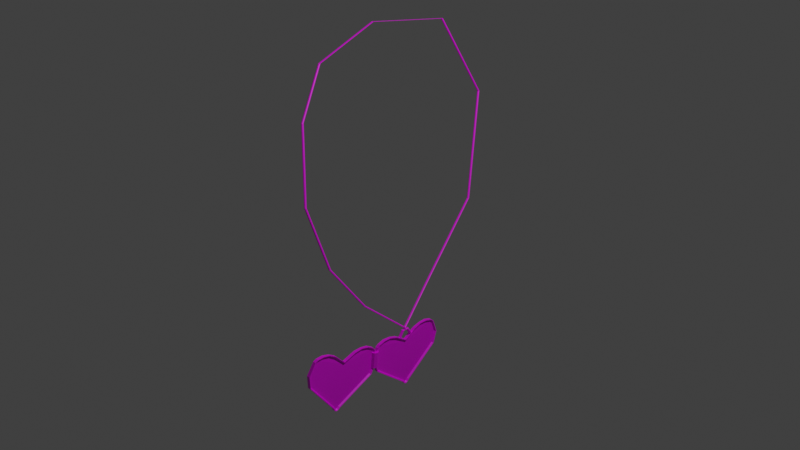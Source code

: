 # Source: locket_textured.blend  (saved by Blender 3.6.11; exported with 4.5.12 LTS)
import bpy
from mathutils import Matrix  # noqa: F401  (used for matrix-valued properties, if any)

bpy.ops.wm.read_factory_settings(use_empty=True)
scene = bpy.context.scene
scene.name = 'Scene'

# ---- collections
col_collection = bpy.data.collections.new('Collection'); scene.collection.children.link(col_collection)

# ---- images (referenced by path relative to the original .blend; pixels are not part of the script)
import os
ASSET_DIR = os.environ.get("B2B_ASSET_DIR", "")  # directory of the original .blend (textures are referenced by path, not embedded)
HERE = os.path.dirname(os.path.abspath(__file__))  # packed textures are extracted next to this script under _unpacked/

def load_image(name, relpath, width, height, colorspace="sRGB"):
    """Load a texture the original file referenced (path relative to the .blend, or extracted next to this script)."""
    p = next((c for c in (os.path.join(HERE, relpath), os.path.join(ASSET_DIR, relpath)) if relpath and os.path.exists(c)), "")
    if p:
        img = bpy.data.images.load(p, check_existing=True)
        img.name = name
    else:  # same state as the original file: an image datablock whose file is absent (Cycles renders it pink)
        img = bpy.data.images.new(name, width, height)
        img.source = "FILE"
        img.filepath = "//" + (relpath or name)
    img.colorspace_settings.name = colorspace
    return img
img_locket_webp = load_image('locket.webp', 'locket.webp', 1024, 1024, 'sRGB')

# ---- materials (node trees are filled in below, after node groups)
mat_hearts = bpy.data.materials.new('hearts')
mat_hearts.alpha_threshold = 0.0
mat_hearts.use_transparent_shadow = False
mat_hearts.roughness = 0.5
mat_hearts.line_color = (0.0, 0.0, 0.0, 1.0)

# ---- material node trees
mat_hearts.use_nodes = True; mat_hearts.node_tree.nodes.clear()
_N = mat_hearts.node_tree.nodes; _L = mat_hearts.node_tree.links
n0 = _N.new('ShaderNodeOutputMaterial'); n0.name = 'Material Output'; n0.location = (300, 300)
n1 = _N.new('ShaderNodeBsdfPrincipled'); n1.name = 'Principled BSDF'; n1.location = (10, 300)
n1.inputs[3].default_value = 1.45
n1.inputs[27].default_value = (0.0, 0.0, 0.0, 1.0)
n2 = _N.new('ShaderNodeTexImage'); n2.name = 'Image Texture'; n2.location = (-280, 280)
n2.image = img_locket_webp
_L.new(n1.outputs[0], n0.inputs[0])
_L.new(n2.outputs[0], n1.inputs[0])
n0.is_active_output = True

# ---- world
world_world = bpy.data.worlds.new('World'); scene.world = world_world
world_world.use_nodes = True; world_world.node_tree.nodes.clear()
_N = world_world.node_tree.nodes; _L = world_world.node_tree.links
n0 = _N.new('ShaderNodeOutputWorld'); n0.name = 'World Output'; n0.location = (300, 300)
n1 = _N.new('ShaderNodeBackground'); n1.name = 'Background'; n1.location = (10, 300)
n1.inputs[0].default_value = (0.05088, 0.05088, 0.05088, 1.0)
_L.new(n1.outputs[0], n0.inputs[0])
n0.is_active_output = True
world_world.color = (0.05088, 0.05088, 0.05088)
world_world.use_sun_shadow = False
world_world.sun_shadow_jitter_overblur = 0.0

# ---- cameras
cam_camera = bpy.data.cameras.new('Camera')
cam_camera.clip_end = 100.0
cam_camera.ortho_scale = 7.314

# ---- lights
light_light = bpy.data.lights.new('Light', 'POINT')
light_light.transmission_factor = 0.0
light_light.energy = 1000.0
light_light.shadow_soft_size = 0.1
light_light.shadow_maximum_resolution = 0.006
light_light.use_absolute_resolution = True

# ---- meshes
me_cube = bpy.data.meshes.new('Cube')
me_cube.from_pydata([(-0.09093, 0.3821, 0.8173), (-0.09208, 0.0, 0.5708), (1.0, 0.3561, 0.8689), (-0.09093, -0.3821, 0.8173), (1.0, 0.0, 0.6391), (1.0, -0.3561, 0.8689), (1.0, -0.1173, -0.7655), (1.0, 0.1173, -0.7655), (1.0, -0.06346, -0.8374), (1.0, 0.0, -0.8626), (1.0, 0.06346, -0.8374), (-0.08462, 0.07556, -0.7253), (-0.08462, -0.07556, -0.7253), (-0.08412, 0.02716, -0.79), (-0.08313, -2.626e-09, -0.8008), (-0.08412, -0.02716, -0.79), (0.8229, 0.586, 0.9436), (1.0, 1.094, 0.8231), (1.0, 1.014, 0.8894), (1.0, 0.8119, 0.9506), (0.8229, -0.586, 0.9436), (1.0, -0.8119, 0.9506), (1.0, -1.014, 0.8894), (1.0, -1.094, 0.8231), (0.08577, 0.5959, 0.8859), (-0.09132, 0.8028, 0.8934), (-0.09093, 0.9866, 0.8378), (-0.08969, 1.045, 0.7895), (0.08577, -0.5959, 0.8859), (-0.08969, -1.045, 0.7895), (-0.09093, -0.9866, 0.8378), (-0.09132, -0.8028, 0.8934), (1.109, 1.117, 0.04871), (1.083, 1.226, 0.4196), (1.083, -1.226, 0.4196), (1.109, -1.117, 0.04871), (-0.1703, 1.166, 0.4188), (-0.1939, 1.067, 0.08215), (-0.1939, -1.067, 0.08215), (-0.1703, -1.166, 0.4188), (-1.0, 0.0, 0.6391), (-1.0, -0.3561, 0.8689), (-1.0, -0.1173, -0.7655), (-1.0, -0.06346, -0.8374), (-1.0, 0.0, -0.8626), (-1.0, 0.06346, -0.8374), (-1.0, 0.1173, -0.7655), (-0.8229, 0.586, 0.9436), (-1.0, 0.3561, 0.8689), (-0.8229, -0.586, 0.9436), (-1.0, -0.8119, 0.9506), (-1.0, -1.014, 0.8894), (-1.0, -1.094, 0.8231), (-1.0, 0.8119, 0.9506), (-1.0, 1.014, 0.8894), (-1.0, 1.094, 0.8231), (-1.083, -1.226, 0.4196), (-1.109, -1.117, 0.04871), (-1.109, 1.117, 0.04871), (-1.083, 1.226, 0.4196), (-1.002, 0.0, 0.6149), (-1.001, -0.3653, 0.8506), (-0.999, -0.1025, -0.7512), (-0.9988, -0.05058, -0.8205), (-0.9985, -7.046e-10, -0.8407), (-0.9988, 0.05058, -0.8205), (-0.999, 0.1025, -0.7512), (-0.8243, 0.5895, 0.9231), (-1.001, 0.3653, 0.8506), (-0.8243, -0.5895, 0.9231), (-1.001, -0.8087, 0.9303), (-1.001, -1.004, 0.8711), (-1.001, -1.077, 0.8112), (-1.001, 0.8087, 0.9303), (-1.001, 1.004, 0.8711), (-1.001, 1.077, 0.8112), (-1.083, -1.205, 0.4193), (-1.108, -1.099, 0.06058), (-1.108, 1.099, 0.06058), (-1.083, 1.205, 0.4193)], [], [(4, 40, 41, 5), (23, 52, 56, 34), (5, 41, 49, 20), (11, 13, 14, 15, 12, 38, 39, 29, 30, 31, 28, 3, 1, 0, 24, 25, 26, 27, 36, 37), (6, 42, 43, 8), (8, 43, 44, 9), (9, 44, 45, 10), (10, 45, 46, 7), (2, 48, 40, 4), (20, 49, 50, 21), (21, 50, 51, 22), (22, 51, 52, 23), (6, 35, 57, 42), (47, 16, 19, 53), (53, 19, 18, 54), (54, 18, 17, 55), (46, 58, 32, 7), (6, 8, 9, 10, 7, 32, 33, 17, 18, 19, 16, 2, 4, 5, 20, 21, 22, 23, 34, 35), (16, 47, 48, 2), (57, 35, 34, 56), (32, 58, 59, 33), (55, 17, 33, 59), (60, 61, 41, 40), (62, 63, 43, 42), (63, 64, 44, 43), (64, 65, 45, 44), (65, 66, 46, 45), (67, 68, 48, 47), (69, 70, 50, 49), (70, 71, 51, 50), (71, 72, 52, 51), (73, 67, 47, 53), (74, 73, 53, 54), (75, 74, 54, 55), (68, 60, 40, 48), (61, 69, 49, 41), (76, 77, 57, 56), (78, 79, 59, 58), (79, 75, 55, 59), (66, 78, 58, 46), (72, 76, 56, 52), (77, 62, 42, 57), (1, 3, 61, 60), (12, 15, 63, 62), (15, 14, 64, 63), (14, 13, 65, 64), (13, 11, 66, 65), (24, 0, 68, 67), (28, 31, 70, 69), (31, 30, 71, 70), (30, 29, 72, 71), (25, 24, 67, 73), (26, 25, 73, 74), (27, 26, 74, 75), (0, 1, 60, 68), (3, 28, 69, 61), (39, 38, 77, 76), (37, 36, 79, 78), (36, 27, 75, 79), (11, 37, 78, 66), (29, 39, 76, 72), (38, 12, 62, 77)])
_uv = me_cube.uv_layers.new(name='UVMap')
_uv.uv.foreach_set('vector', [0.3345, 0.4628, 0.3345, 0.4911, 0.332, 0.4911, 0.332, 0.4628, 0.3278, 0.4639, 0.3278, 0.4923, 0.3257, 0.4935, 0.3257, 0.4628, 0.332, 0.4628, 0.332, 0.4911, 0.3306, 0.4887, 0.3306, 0.4653, 0.1758, 0.3649, 0.1742, 0.352, 0.1762, 0.3478, 0.1805, 0.346, 0.1933, 0.3481, 0.3671, 0.3269, 0.4721, 0.3691, 0.5066, 0.4261, 0.5052, 0.4381, 0.504, 0.465, 0.4924, 0.4883, 0.4588, 0.5159, 0.4141, 0.5227, 0.413, 0.5507, 0.397, 0.5836, 0.3726, 0.6032, 0.3451, 0.6091, 0.296, 0.61, 0.2423, 0.5829, 0.1934, 0.5037, 0.3347, 0.4611, 0.3347, 0.4327, 0.3352, 0.4327, 0.3352, 0.4611, 0.3352, 0.4611, 0.3352, 0.4327, 0.3355, 0.4327, 0.3355, 0.4611, 0.3355, 0.4926, 0.3355, 0.4642, 0.3359, 0.4642, 0.3359, 0.4926, 0.3359, 0.4926, 0.3359, 0.4642, 0.3364, 0.4642, 0.3364, 0.4925, 0.3594, 0.4625, 0.3594, 0.4909, 0.357, 0.4909, 0.357, 0.4625, 0.3306, 0.4653, 0.3306, 0.4887, 0.3295, 0.4912, 0.3295, 0.4628, 0.3295, 0.4639, 0.3295, 0.4923, 0.3284, 0.4923, 0.3284, 0.4639, 0.3284, 0.4639, 0.3284, 0.4923, 0.3278, 0.4923, 0.3278, 0.4639, 0.3347, 0.4611, 0.328, 0.4628, 0.328, 0.4313, 0.3347, 0.4327, 0.3608, 0.4884, 0.3608, 0.465, 0.3619, 0.4626, 0.3619, 0.4909, 0.3473, 0.4608, 0.3473, 0.4324, 0.3485, 0.4324, 0.3485, 0.4608, 0.3485, 0.4608, 0.3485, 0.4324, 0.3491, 0.4324, 0.3491, 0.4608, 0.3364, 0.4642, 0.3437, 0.4625, 0.3437, 0.494, 0.3364, 0.4925, 0.165, 0.3611, 0.1637, 0.3468, 0.1685, 0.3369, 0.1787, 0.333, 0.1929, 0.3357, 0.3686, 0.319, 0.4778, 0.3654, 0.5134, 0.4281, 0.511, 0.4446, 0.5076, 0.4737, 0.4933, 0.4988, 0.4567, 0.5204, 0.4166, 0.5307, 0.4151, 0.5535, 0.3972, 0.5886, 0.3699, 0.6095, 0.3392, 0.6161, 0.2956, 0.611, 0.2408, 0.5808, 0.1925, 0.5008, 0.3608, 0.465, 0.3608, 0.4884, 0.3594, 0.4909, 0.3594, 0.4625, 0.328, 0.4313, 0.328, 0.4628, 0.3257, 0.4624, 0.3257, 0.4317, 0.3437, 0.494, 0.3437, 0.4625, 0.3452, 0.4628, 0.3452, 0.4935, 0.3491, 0.4608, 0.3491, 0.4324, 0.3511, 0.4313, 0.3511, 0.462, 0.356, 0.4698, 0.3493, 0.4718, 0.3491, 0.4715, 0.3557, 0.4696, 0.3721, 0.4843, 0.3735, 0.4843, 0.3736, 0.4846, 0.3721, 0.4846, 0.3735, 0.4843, 0.3743, 0.4839, 0.3746, 0.4841, 0.3736, 0.4846, 0.3743, 0.4839, 0.3746, 0.4831, 0.3749, 0.4832, 0.3746, 0.4841, 0.3746, 0.4831, 0.3742, 0.4819, 0.3746, 0.4818, 0.3749, 0.4832, 0.3582, 0.4599, 0.3569, 0.4633, 0.3566, 0.4632, 0.3579, 0.4597, 0.3459, 0.4736, 0.3436, 0.4762, 0.3433, 0.476, 0.3457, 0.4734, 0.3436, 0.4762, 0.3423, 0.479, 0.342, 0.479, 0.3433, 0.476, 0.3423, 0.479, 0.3423, 0.4805, 0.342, 0.4806, 0.342, 0.479, 0.3751, 0.4594, 0.3522, 0.486, 0.3493, 0.4844, 0.373, 0.4569, 0.3633, 0.4556, 0.3605, 0.4573, 0.3603, 0.4571, 0.3632, 0.4553, 0.3648, 0.4554, 0.3633, 0.4556, 0.3632, 0.4553, 0.3649, 0.455, 0.3569, 0.4633, 0.356, 0.4698, 0.3557, 0.4696, 0.3566, 0.4632, 0.3493, 0.4718, 0.3459, 0.4736, 0.3457, 0.4734, 0.3491, 0.4715, 0.3459, 0.4858, 0.3516, 0.4881, 0.3515, 0.4884, 0.3457, 0.486, 0.3746, 0.4624, 0.3712, 0.4577, 0.3714, 0.4575, 0.3749, 0.4623, 0.3712, 0.4577, 0.3648, 0.4554, 0.3649, 0.455, 0.3714, 0.4575, 0.3742, 0.4819, 0.3746, 0.4624, 0.3749, 0.4623, 0.3746, 0.4818, 0.3423, 0.4805, 0.3459, 0.4858, 0.3457, 0.486, 0.342, 0.4806, 0.3516, 0.4881, 0.3721, 0.4843, 0.3721, 0.4846, 0.3515, 0.4884, 0.3545, 0.4646, 0.3504, 0.4644, 0.3504, 0.4395, 0.3543, 0.4396, 0.3675, 0.4839, 0.3674, 0.486, 0.3576, 0.4847, 0.3576, 0.4824, 0.3674, 0.486, 0.3674, 0.4868, 0.3576, 0.4861, 0.3576, 0.4847, 0.3285, 0.4819, 0.3285, 0.4812, 0.3383, 0.4798, 0.3384, 0.4813, 0.3285, 0.4812, 0.3285, 0.479, 0.3383, 0.4776, 0.3383, 0.4798, 0.3467, 0.4693, 0.3443, 0.4646, 0.344, 0.4396, 0.3466, 0.4444, 0.3759, 0.4702, 0.3739, 0.4654, 0.3737, 0.4405, 0.3758, 0.4452, 0.3739, 0.4654, 0.3718, 0.4656, 0.3715, 0.4406, 0.3737, 0.4405, 0.3718, 0.4656, 0.371, 0.4657, 0.3705, 0.4407, 0.3715, 0.4406, 0.3487, 0.4644, 0.3467, 0.4693, 0.3466, 0.4444, 0.3487, 0.4395, 0.3503, 0.4645, 0.3487, 0.4644, 0.3487, 0.4395, 0.3504, 0.4395, 0.3222, 0.4655, 0.3215, 0.4654, 0.3215, 0.4405, 0.3224, 0.4405, 0.3443, 0.4646, 0.3394, 0.4649, 0.3394, 0.4399, 0.344, 0.4396, 0.3776, 0.4653, 0.3759, 0.4702, 0.3758, 0.4452, 0.3776, 0.4404, 0.3675, 0.4411, 0.367, 0.4488, 0.3572, 0.4471, 0.3577, 0.439, 0.3289, 0.4439, 0.3285, 0.4363, 0.3383, 0.4341, 0.3387, 0.4423, 0.3264, 0.4636, 0.3222, 0.4655, 0.3224, 0.4405, 0.3268, 0.4386, 0.3285, 0.479, 0.3289, 0.4439, 0.3387, 0.4423, 0.3383, 0.4776, 0.371, 0.4657, 0.3682, 0.4639, 0.3675, 0.439, 0.3705, 0.4407, 0.367, 0.4488, 0.3675, 0.4839, 0.3576, 0.4824, 0.3572, 0.4471])
me_cube.materials.append(mat_hearts)
me_cube.use_mirror_vertex_groups = False
me_cube.update()
me_cube_001 = bpy.data.meshes.new('Cube.001')
me_cube_001.from_pydata([(-0.09093, 0.3821, 0.8173), (-0.09208, 0.0, 0.5708), (1.0, 0.3561, 0.8689), (-0.09093, -0.3821, 0.8173), (1.0, 0.0, 0.6391), (1.0, -0.3561, 0.8689), (1.0, -0.1173, -0.7655), (1.0, 0.1173, -0.7655), (1.0, -0.06346, -0.8374), (1.0, 0.0, -0.8626), (1.0, 0.06346, -0.8374), (-0.08462, 0.07556, -0.7253), (-0.08462, -0.07556, -0.7253), (-0.08412, 0.02716, -0.79), (-0.08313, -2.626e-09, -0.8008), (-0.08412, -0.02716, -0.79), (0.8229, 0.586, 0.9436), (1.0, 1.094, 0.8231), (1.0, 1.014, 0.8894), (1.0, 0.8119, 0.9506), (0.8229, -0.586, 0.9436), (1.0, -0.8119, 0.9506), (1.0, -1.014, 0.8894), (1.0, -1.094, 0.8231), (0.08577, 0.5959, 0.8859), (-0.09132, 0.8028, 0.8934), (-0.09093, 0.9866, 0.8378), (-0.08969, 1.045, 0.7895), (0.08577, -0.5959, 0.8859), (-0.08969, -1.045, 0.7895), (-0.09093, -0.9866, 0.8378), (-0.09132, -0.8028, 0.8934), (1.109, 1.117, 0.04871), (1.083, 1.226, 0.4196), (1.083, -1.226, 0.4196), (1.109, -1.117, 0.04871), (-0.1703, 1.166, 0.4188), (-0.1939, 1.067, 0.08215), (-0.1939, -1.067, 0.08215), (-0.1703, -1.166, 0.4188), (-1.0, 0.0, 0.6391), (-1.0, -0.3561, 0.8689), (-1.0, -0.1173, -0.7655), (-1.0, -0.06346, -0.8374), (-1.0, 0.0, -0.8626), (-1.0, 0.06346, -0.8374), (-1.0, 0.1173, -0.7655), (-0.8229, 0.586, 0.9436), (-1.0, 0.3561, 0.8689), (-0.8229, -0.586, 0.9436), (-1.0, -0.8119, 0.9506), (-1.0, -1.014, 0.8894), (-1.0, -1.094, 0.8231), (-1.0, 0.8119, 0.9506), (-1.0, 1.014, 0.8894), (-1.0, 1.094, 0.8231), (-1.083, -1.226, 0.4196), (-1.109, -1.117, 0.04871), (-1.109, 1.117, 0.04871), (-1.083, 1.226, 0.4196), (-1.002, 0.0, 0.6149), (-1.001, -0.3653, 0.8506), (-0.999, -0.1025, -0.7512), (-0.9988, -0.05058, -0.8205), (-0.9985, -7.046e-10, -0.8407), (-0.9988, 0.05058, -0.8205), (-0.999, 0.1025, -0.7512), (-0.8243, 0.5895, 0.9231), (-1.001, 0.3653, 0.8506), (-0.8243, -0.5895, 0.9231), (-1.001, -0.8087, 0.9303), (-1.001, -1.004, 0.8711), (-1.001, -1.077, 0.8112), (-1.001, 0.8087, 0.9303), (-1.001, 1.004, 0.8711), (-1.001, 1.077, 0.8112), (-1.083, -1.205, 0.4193), (-1.108, -1.099, 0.06058), (-1.108, 1.099, 0.06058), (-1.083, 1.205, 0.4193)], [], [(4, 40, 41, 5), (23, 52, 56, 34), (5, 41, 49, 20), (11, 13, 14, 15, 12, 38, 39, 29, 30, 31, 28, 3, 1, 0, 24, 25, 26, 27, 36, 37), (6, 42, 43, 8), (8, 43, 44, 9), (9, 44, 45, 10), (10, 45, 46, 7), (2, 48, 40, 4), (20, 49, 50, 21), (21, 50, 51, 22), (22, 51, 52, 23), (6, 35, 57, 42), (47, 16, 19, 53), (53, 19, 18, 54), (54, 18, 17, 55), (46, 58, 32, 7), (6, 8, 9, 10, 7, 32, 33, 17, 18, 19, 16, 2, 4, 5, 20, 21, 22, 23, 34, 35), (16, 47, 48, 2), (57, 35, 34, 56), (32, 58, 59, 33), (55, 17, 33, 59), (60, 61, 41, 40), (62, 63, 43, 42), (63, 64, 44, 43), (64, 65, 45, 44), (65, 66, 46, 45), (67, 68, 48, 47), (69, 70, 50, 49), (70, 71, 51, 50), (71, 72, 52, 51), (73, 67, 47, 53), (74, 73, 53, 54), (75, 74, 54, 55), (68, 60, 40, 48), (61, 69, 49, 41), (76, 77, 57, 56), (78, 79, 59, 58), (79, 75, 55, 59), (66, 78, 58, 46), (72, 76, 56, 52), (77, 62, 42, 57), (1, 3, 61, 60), (12, 15, 63, 62), (15, 14, 64, 63), (14, 13, 65, 64), (13, 11, 66, 65), (24, 0, 68, 67), (28, 31, 70, 69), (31, 30, 71, 70), (30, 29, 72, 71), (25, 24, 67, 73), (26, 25, 73, 74), (27, 26, 74, 75), (0, 1, 60, 68), (3, 28, 69, 61), (39, 38, 77, 76), (37, 36, 79, 78), (36, 27, 75, 79), (11, 37, 78, 66), (29, 39, 76, 72), (38, 12, 62, 77)])
_uv = me_cube_001.uv_layers.new(name='UVMap')
_uv.uv.foreach_set('vector', [0.3424, 0.4634, 0.3424, 0.4834, 0.3377, 0.4834, 0.3377, 0.4634, 0.3296, 0.4642, 0.3296, 0.4842, 0.3257, 0.485, 0.3257, 0.4634, 0.3377, 0.4634, 0.3377, 0.4834, 0.3351, 0.4816, 0.3351, 0.4652, 0.1669, 0.3659, 0.1653, 0.353, 0.1722, 0.3399, 0.1765, 0.3381, 0.1893, 0.3338, 0.3527, 0.3299, 0.4825, 0.3702, 0.5131, 0.4271, 0.5168, 0.4555, 0.5019, 0.4825, 0.4784, 0.5061, 0.445, 0.5209, 0.4029, 0.5201, 0.4155, 0.5462, 0.4029, 0.5777, 0.3788, 0.6005, 0.3514, 0.6147, 0.3155, 0.6173, 0.2444, 0.5877, 0.1903, 0.4886, 0.3429, 0.4623, 0.3429, 0.4423, 0.3439, 0.4423, 0.3439, 0.4622, 0.3439, 0.4622, 0.3439, 0.4423, 0.3445, 0.4423, 0.3445, 0.4622, 0.3445, 0.4844, 0.3445, 0.4644, 0.3452, 0.4644, 0.3452, 0.4844, 0.3452, 0.4844, 0.3452, 0.4644, 0.3461, 0.4644, 0.3461, 0.4844, 0.3831, 0.4494, 0.3831, 0.4694, 0.3783, 0.4693, 0.3783, 0.4494, 0.3351, 0.4652, 0.3351, 0.4816, 0.333, 0.4834, 0.333, 0.4635, 0.333, 0.4642, 0.333, 0.4842, 0.3307, 0.4842, 0.3307, 0.4642, 0.3307, 0.4642, 0.3307, 0.4842, 0.3296, 0.4842, 0.3296, 0.4642, 0.3429, 0.4623, 0.33, 0.4634, 0.33, 0.4413, 0.3429, 0.4423, 0.3856, 0.4676, 0.3856, 0.4512, 0.3877, 0.4494, 0.3877, 0.4694, 0.3672, 0.462, 0.3672, 0.4421, 0.3695, 0.4421, 0.3695, 0.462, 0.3695, 0.462, 0.3695, 0.4421, 0.3706, 0.4421, 0.3706, 0.462, 0.3461, 0.4644, 0.3602, 0.4632, 0.3602, 0.4854, 0.3461, 0.4844, 0.1659, 0.3623, 0.1629, 0.3482, 0.1666, 0.3379, 0.1764, 0.3329, 0.1907, 0.334, 0.4014, 0.3315, 0.4578, 0.3578, 0.5183, 0.4295, 0.5178, 0.4462, 0.5037, 0.4771, 0.4842, 0.4999, 0.4493, 0.5184, 0.4053, 0.5232, 0.4167, 0.5376, 0.4027, 0.5745, 0.3706, 0.6012, 0.3418, 0.6116, 0.3253, 0.6142, 0.2482, 0.5881, 0.2036, 0.5217, 0.3856, 0.4512, 0.3856, 0.4676, 0.3831, 0.4694, 0.3831, 0.4494, 0.33, 0.4413, 0.33, 0.4634, 0.3257, 0.4632, 0.3257, 0.4415, 0.3602, 0.4854, 0.3602, 0.4632, 0.3631, 0.4634, 0.3631, 0.485, 0.3706, 0.462, 0.3706, 0.4421, 0.3745, 0.4413, 0.3745, 0.4629, 0.3728, 0.473, 0.3681, 0.4743, 0.368, 0.4741, 0.3726, 0.4728, 0.3802, 0.4601, 0.3809, 0.4601, 0.3809, 0.4603, 0.3802, 0.4603, 0.3809, 0.4601, 0.3813, 0.4598, 0.3814, 0.46, 0.3809, 0.4603, 0.3813, 0.4598, 0.3814, 0.4593, 0.3816, 0.4593, 0.3814, 0.46, 0.3814, 0.4593, 0.3813, 0.4584, 0.3814, 0.4584, 0.3816, 0.4593, 0.373, 0.4432, 0.3723, 0.4455, 0.3721, 0.4455, 0.3728, 0.443, 0.3666, 0.4527, 0.3655, 0.4545, 0.3653, 0.4544, 0.3665, 0.4525, 0.3655, 0.4545, 0.3648, 0.4565, 0.3646, 0.4564, 0.3653, 0.4544, 0.3648, 0.4565, 0.3648, 0.4574, 0.3646, 0.4575, 0.3646, 0.4564, 0.3759, 0.4647, 0.3743, 0.4664, 0.3741, 0.4663, 0.3758, 0.4646, 0.3756, 0.4402, 0.3742, 0.4414, 0.3741, 0.4412, 0.3756, 0.44, 0.3764, 0.44, 0.3756, 0.4402, 0.3756, 0.44, 0.3764, 0.4398, 0.3734, 0.4687, 0.3728, 0.473, 0.3726, 0.4728, 0.3732, 0.4686, 0.3681, 0.4743, 0.3658, 0.4755, 0.3656, 0.4753, 0.368, 0.4741, 0.3667, 0.4611, 0.3696, 0.4627, 0.3695, 0.4629, 0.3665, 0.4613, 0.3814, 0.4449, 0.3797, 0.4417, 0.3798, 0.4415, 0.3816, 0.4449, 0.3797, 0.4417, 0.3764, 0.44, 0.3764, 0.4398, 0.3798, 0.4415, 0.3778, 0.467, 0.3781, 0.4542, 0.3783, 0.4542, 0.378, 0.467, 0.3648, 0.4574, 0.3667, 0.4611, 0.3665, 0.4613, 0.3646, 0.4575, 0.3696, 0.4627, 0.3802, 0.4601, 0.3802, 0.4603, 0.3695, 0.4629, 0.3625, 0.4728, 0.3593, 0.4727, 0.3593, 0.4631, 0.3623, 0.4632, 0.3727, 0.4802, 0.3726, 0.481, 0.3649, 0.4805, 0.3649, 0.4796, 0.3726, 0.481, 0.3726, 0.4813, 0.3649, 0.481, 0.3649, 0.4805, 0.3421, 0.4794, 0.3421, 0.4791, 0.3498, 0.4786, 0.3499, 0.4792, 0.3421, 0.4791, 0.3421, 0.4783, 0.3498, 0.4777, 0.3498, 0.4786, 0.3564, 0.4746, 0.3545, 0.4728, 0.3543, 0.4632, 0.3563, 0.465, 0.3793, 0.4749, 0.3777, 0.4731, 0.3775, 0.4635, 0.3792, 0.4653, 0.3777, 0.4731, 0.3761, 0.4731, 0.3758, 0.4636, 0.3775, 0.4635, 0.3761, 0.4731, 0.3755, 0.4732, 0.375, 0.4636, 0.3758, 0.4636, 0.358, 0.4727, 0.3564, 0.4746, 0.3563, 0.465, 0.358, 0.4631, 0.3592, 0.4727, 0.358, 0.4727, 0.358, 0.4631, 0.3593, 0.4631, 0.3372, 0.4731, 0.3366, 0.4731, 0.3366, 0.4635, 0.3373, 0.4635, 0.3545, 0.4728, 0.3507, 0.4729, 0.3507, 0.4633, 0.3543, 0.4632, 0.3806, 0.473, 0.3793, 0.4749, 0.3792, 0.4653, 0.3806, 0.4635, 0.3727, 0.4638, 0.3723, 0.4667, 0.3646, 0.466, 0.365, 0.4629, 0.3335, 0.487, 0.333, 0.4842, 0.3433, 0.4834, 0.3438, 0.4864, 0.3405, 0.4724, 0.3372, 0.4731, 0.3373, 0.4635, 0.3408, 0.4628, 0.333, 0.4998, 0.3335, 0.487, 0.3438, 0.4864, 0.3433, 0.4993, 0.3755, 0.4732, 0.3732, 0.4725, 0.3727, 0.4629, 0.375, 0.4636, 0.3723, 0.4667, 0.3727, 0.4802, 0.3649, 0.4796, 0.3646, 0.466])
me_cube_001.materials.append(mat_hearts)
me_cube_001.use_mirror_vertex_groups = False
me_cube_001.update()
me_cylinder = bpy.data.meshes.new('Cylinder')
me_cylinder.from_pydata([(0.0, 1.0, -1.0), (0.0, 1.0, 1.0), (0.7071, 0.7071, -1.0), (0.7071, 0.7071, 1.0), (1.0, 0.0, -1.0), (1.0, 0.0, 1.0), (0.7071, -0.7071, -1.0), (0.7071, -0.7071, 1.0), (0.0, -1.0, -1.0), (0.0, -1.0, 1.0), (-0.7071, -0.7071, -1.0), (-0.7071, -0.7071, 1.0), (-1.0, 0.0, -1.0), (-1.0, 0.0, 1.0), (-0.7071, 0.7071, -1.0), (-0.7071, 0.7071, 1.0)], [], [(0, 1, 3, 2), (2, 3, 5, 4), (4, 5, 7, 6), (6, 7, 9, 8), (8, 9, 11, 10), (10, 11, 13, 12), (3, 1, 15, 13, 11, 9, 7, 5), (12, 13, 15, 14), (14, 15, 1, 0), (0, 2, 4, 6, 8, 10, 12, 14)])
_uv = me_cylinder.uv_layers.new(name='UVMap')
_uv.uv.foreach_set('vector', [0.4954, 0.599, 0.5032, 0.5896, 0.5092, 0.5946, 0.5013, 0.6039, 0.5013, 0.6039, 0.5092, 0.5946, 0.5133, 0.5981, 0.5055, 0.6075, 0.5055, 0.6075, 0.5133, 0.5981, 0.5193, 0.6031, 0.5114, 0.6125, 0.5114, 0.6125, 0.5193, 0.6031, 0.5235, 0.6066, 0.5156, 0.616, 0.4833, 0.6048, 0.4912, 0.5954, 0.4971, 0.6004, 0.4892, 0.6098, 0.4892, 0.6098, 0.4971, 0.6004, 0.5013, 0.6039, 0.4934, 0.6133, 0.5095, 0.5992, 0.5043, 0.6072, 0.4948, 0.6091, 0.4867, 0.6038, 0.4846, 0.5944, 0.4898, 0.5864, 0.4993, 0.5844, 0.5074, 0.5898, 0.5156, 0.616, 0.5235, 0.6066, 0.5294, 0.6116, 0.5215, 0.621, 0.4912, 0.5954, 0.499, 0.5861, 0.5032, 0.5896, 0.4954, 0.599, 0.524, 0.62, 0.5145, 0.622, 0.5063, 0.6166, 0.5043, 0.6072, 0.5095, 0.5992, 0.519, 0.5973, 0.5271, 0.6026, 0.5292, 0.612])
me_cylinder.materials.append(mat_hearts)
me_cylinder.update()
me_cylinder_002 = bpy.data.meshes.new('Cylinder.002')
me_cylinder_002.from_pydata([(0.0, 1.0, -1.0), (0.0, 1.0, 1.0), (0.7071, 0.7071, -1.0), (0.7071, 0.7071, 1.0), (1.0, 0.0, -1.0), (1.0, 0.0, 1.0), (0.7071, -0.7071, -1.0), (0.7071, -0.7071, 1.0), (0.0, -1.0, -1.0), (0.0, -1.0, 1.0), (-0.7071, -0.7071, -1.0), (-0.7071, -0.7071, 1.0), (-1.0, 0.0, -1.0), (-1.0, 0.0, 1.0), (-0.7071, 0.7071, -1.0), (-0.7071, 0.7071, 1.0), (0.0, -3.508, -2.098), (0.0, -8.007, -1.194), (-0.7071, -3.375, -1.994), (-0.7071, -7.875, -1.09), (-1.0, -3.056, -1.744), (-1.0, -7.555, -0.8404), (-0.7071, -2.736, -1.494), (-0.7071, -7.235, -0.5903), (0.0, -2.604, -1.391), (0.0, -7.103, -0.4867), (0.7071, -2.736, -1.494), (0.7071, -7.235, -0.5903), (1.0, -3.056, -1.744), (1.0, -7.555, -0.8404), (0.7071, -3.375, -1.994), (0.7071, -7.875, -1.09)], [], [(0, 1, 3, 2), (2, 3, 5, 4), (4, 5, 7, 6), (6, 7, 9, 8), (8, 9, 11, 10), (10, 11, 13, 12), (3, 1, 15, 13, 11, 9, 7, 5), (12, 13, 15, 14), (14, 15, 1, 0), (8, 10, 26, 28), (16, 17, 19, 18), (18, 19, 21, 20), (20, 21, 23, 22), (22, 23, 25, 24), (24, 25, 27, 26), (26, 27, 29, 28), (19, 17, 31, 29, 27, 25, 23, 21), (28, 29, 31, 30), (30, 31, 17, 16), (6, 8, 28, 30), (10, 12, 24, 26), (12, 14, 22, 24), (14, 0, 20, 22), (0, 2, 18, 20), (2, 4, 16, 18), (4, 6, 30, 16)])
_uv = me_cylinder_002.uv_layers.new(name='UVMap')
_uv.uv.foreach_set('vector', [0.3574, 0.4506, 0.3574, 0.4377, 0.3646, 0.4377, 0.3646, 0.4506, 0.3646, 0.4506, 0.3646, 0.4377, 0.3697, 0.4377, 0.3697, 0.4506, 0.3523, 0.4763, 0.3523, 0.4634, 0.3595, 0.4634, 0.3595, 0.4763, 0.3523, 0.4634, 0.3523, 0.4506, 0.3574, 0.4506, 0.3574, 0.4634, 0.3574, 0.4634, 0.3574, 0.4506, 0.3646, 0.4506, 0.3646, 0.4634, 0.3646, 0.4634, 0.3646, 0.4506, 0.3697, 0.4506, 0.3697, 0.4634, 0.3573, 0.4763, 0.3645, 0.4763, 0.3696, 0.4798, 0.3696, 0.4847, 0.3645, 0.4881, 0.3573, 0.4881, 0.3523, 0.4847, 0.3523, 0.4797, 0.3595, 0.4763, 0.3595, 0.4634, 0.3667, 0.4634, 0.3667, 0.4763, 0.3523, 0.4506, 0.3523, 0.4377, 0.3574, 0.4377, 0.3574, 0.4506, 0.3366, 0.4486, 0.3432, 0.4468, 0.3295, 0.4599, 0.3265, 0.462, 0.3194, 0.467, 0.32, 0.4955, 0.3132, 0.4948, 0.3126, 0.4663, 0.3126, 0.4663, 0.3132, 0.4948, 0.3101, 0.4928, 0.3095, 0.4642, 0.346, 0.465, 0.346, 0.4377, 0.3491, 0.4399, 0.3491, 0.4673, 0.3428, 0.46, 0.3435, 0.4886, 0.3369, 0.4876, 0.3362, 0.4591, 0.3362, 0.4591, 0.3369, 0.4876, 0.3301, 0.4885, 0.3295, 0.4599, 0.3295, 0.4599, 0.3301, 0.4885, 0.3272, 0.4906, 0.3265, 0.462, 0.343, 0.4928, 0.3363, 0.4937, 0.3297, 0.4928, 0.3272, 0.4906, 0.3301, 0.4885, 0.3369, 0.4876, 0.3435, 0.4886, 0.346, 0.4907, 0.3491, 0.4673, 0.3491, 0.4399, 0.3523, 0.4377, 0.3523, 0.465, 0.3259, 0.4659, 0.3265, 0.4944, 0.32, 0.4955, 0.3194, 0.467, 0.3299, 0.4467, 0.3366, 0.4486, 0.3265, 0.462, 0.3291, 0.4642, 0.3432, 0.4468, 0.346, 0.4423, 0.3362, 0.4591, 0.3295, 0.4599, 0.346, 0.4423, 0.3433, 0.4377, 0.3428, 0.46, 0.3362, 0.4591, 0.3102, 0.4398, 0.3168, 0.4377, 0.3095, 0.4642, 0.3119, 0.462, 0.3168, 0.4377, 0.3235, 0.4394, 0.3126, 0.4663, 0.3095, 0.4642, 0.3235, 0.4394, 0.3265, 0.4438, 0.3194, 0.467, 0.3126, 0.4663, 0.3265, 0.4438, 0.324, 0.4485, 0.3259, 0.4659, 0.3194, 0.467])
me_cylinder_002.materials.append(mat_hearts)
me_cylinder_002.update()
me_cylinder_003 = bpy.data.meshes.new('Cylinder.003')
me_cylinder_003.from_pydata([(0.0, 1.0, -1.0), (-0.07158, 0.9924, 0.9857), (0.7071, 0.7071, -1.0), (0.6355, 0.6996, 0.9857), (1.0, 0.0, -1.0), (0.9284, -0.007553, 0.9857), (0.7071, -0.7071, -1.0), (0.6355, -0.7147, 0.9857), (0.0, -1.0, -1.0), (-0.07158, -1.008, 0.9857), (-0.7071, -0.7071, -1.0), (-0.7787, -0.7147, 0.9857), (-1.0, 0.0, -1.0), (-1.072, -0.007553, 0.9857), (-0.7071, 0.7071, -1.0), (-0.7787, 0.6996, 0.9857), (-12.22, -29.85, 27.38), (-12.93, -29.56, 27.38), (-11.93, -30.56, 27.38), (-12.22, -31.27, 27.38), (-12.93, -31.56, 27.38), (-13.63, -31.27, 27.38), (-13.93, -30.56, 27.38), (-13.63, -29.85, 27.38), (-25.3, -52.72, 62.74), (-26.01, -52.43, 62.74), (-25.01, -53.43, 62.74), (-25.3, -54.13, 62.74), (-26.01, -54.43, 62.74), (-26.72, -54.13, 62.74), (-27.01, -53.43, 62.74), (-26.72, -52.72, 62.74), (-38.77, -63.12, 113.2), (-39.47, -62.82, 113.2), (-38.47, -63.82, 113.2), (-38.77, -64.53, 113.2), (-39.47, -64.82, 113.2), (-40.18, -64.53, 113.2), (-40.47, -63.82, 113.2), (-40.18, -63.12, 113.2), (-58.32, -47.36, 170.5), (-59.03, -47.07, 170.5), (-58.03, -48.07, 170.5), (-58.32, -48.78, 170.5), (-59.03, -49.07, 170.5), (-59.74, -48.78, 170.5), (-60.03, -48.07, 170.5), (-59.74, -47.36, 170.5), (-72.15, -18.38, 206.3), (-72.86, -18.08, 206.3), (-71.86, -19.08, 206.3), (-72.15, -19.79, 206.3), (-72.86, -20.08, 206.3), (-73.57, -19.79, 206.3), (-73.86, -19.08, 206.3), (-73.57, -18.38, 206.3), (-82.97, 45.16, 223.5), (-83.67, 45.45, 223.5), (-82.67, 44.45, 223.5), (-82.97, 43.75, 223.5), (-83.67, 43.45, 223.5), (-84.38, 43.75, 223.5), (-84.67, 44.45, 223.5), (-84.38, 45.16, 223.5), (-85.37, 124.5, 210.1), (-86.08, 124.8, 210.1), (-85.08, 123.8, 210.1), (-85.37, 123.1, 210.1), (-86.08, 122.8, 210.1), (-86.78, 123.1, 210.1), (-87.08, 123.8, 210.1), (-86.78, 124.5, 210.1), (-68.2, 153.3, 144.2), (-68.91, 153.5, 144.2), (-67.91, 152.5, 144.2), (-68.2, 151.8, 144.2), (-68.91, 151.5, 144.2), (-69.62, 151.8, 144.2), (-69.91, 152.5, 144.2), (-69.62, 153.3, 144.2), (-38.38, 112.3, 65.73), (-39.09, 112.6, 65.73), (-38.09, 111.6, 65.73), (-38.38, 110.9, 65.73), (-39.09, 110.6, 65.73), (-39.79, 110.9, 65.73), (-40.09, 111.6, 65.73), (-39.79, 112.3, 65.73), (-14.6, 43.41, 25.56), (-15.31, 43.71, 25.56), (-14.31, 42.71, 25.56), (-14.6, 42.0, 25.56), (-15.31, 41.71, 25.56), (-16.02, 42.0, 25.56), (-16.31, 42.71, 25.56), (-16.02, 43.41, 25.56)], [], [(0, 1, 3, 2), (2, 3, 5, 4), (4, 5, 7, 6), (6, 7, 9, 8), (8, 9, 11, 10), (10, 11, 13, 12), (9, 7, 19, 20), (12, 13, 15, 14), (14, 15, 1, 0), (0, 2, 4, 6, 8, 10, 12, 14), (19, 18, 26, 27), (15, 13, 22, 23), (5, 3, 16, 18), (11, 9, 20, 21), (1, 15, 23, 17), (3, 1, 17, 16), (7, 5, 18, 19), (13, 11, 21, 22), (31, 30, 38, 39), (16, 17, 25, 24), (17, 23, 31, 25), (22, 21, 29, 30), (20, 19, 27, 28), (18, 16, 24, 26), (23, 22, 30, 31), (21, 20, 28, 29), (36, 35, 43, 44), (29, 28, 36, 37), (27, 26, 34, 35), (24, 25, 33, 32), (25, 31, 39, 33), (30, 29, 37, 38), (28, 27, 35, 36), (26, 24, 32, 34), (41, 47, 55, 49), (34, 32, 40, 42), (39, 38, 46, 47), (37, 36, 44, 45), (35, 34, 42, 43), (32, 33, 41, 40), (33, 39, 47, 41), (38, 37, 45, 46), (53, 52, 60, 61), (46, 45, 53, 54), (44, 43, 51, 52), (42, 40, 48, 50), (47, 46, 54, 55), (45, 44, 52, 53), (43, 42, 50, 51), (40, 41, 49, 48), (63, 62, 70, 71), (51, 50, 58, 59), (48, 49, 57, 56), (49, 55, 63, 57), (54, 53, 61, 62), (52, 51, 59, 60), (50, 48, 56, 58), (55, 54, 62, 63), (66, 64, 72, 74), (61, 60, 68, 69), (59, 58, 66, 67), (56, 57, 65, 64), (57, 63, 71, 65), (62, 61, 69, 70), (60, 59, 67, 68), (58, 56, 64, 66), (73, 79, 87, 81), (71, 70, 78, 79), (69, 68, 76, 77), (67, 66, 74, 75), (64, 65, 73, 72), (65, 71, 79, 73), (70, 69, 77, 78), (68, 67, 75, 76), (83, 82, 90, 91), (78, 77, 85, 86), (76, 75, 83, 84), (74, 72, 80, 82), (79, 78, 86, 87), (77, 76, 84, 85), (75, 74, 82, 83), (72, 73, 81, 80), (95, 94, 13, 15), (80, 81, 89, 88), (81, 87, 95, 89), (86, 85, 93, 94), (84, 83, 91, 92), (82, 80, 88, 90), (87, 86, 94, 95), (85, 84, 92, 93), (3, 1, 15, 13, 11, 9, 7, 5), (93, 92, 9, 11), (91, 90, 5, 7), (88, 89, 1, 3), (89, 95, 15, 1), (94, 93, 11, 13), (92, 91, 7, 9), (90, 88, 3, 5)])
_uv = me_cylinder_003.uv_layers.new(name='UVMap')
_uv.uv.foreach_set('vector', [0.3724, 0.4661, 0.3725, 0.466, 0.3726, 0.466, 0.3725, 0.4662, 0.3725, 0.4662, 0.3726, 0.466, 0.3726, 0.466, 0.3726, 0.4662, 0.3726, 0.4662, 0.3726, 0.466, 0.3727, 0.4661, 0.3726, 0.4662, 0.3822, 0.4643, 0.3822, 0.4642, 0.3823, 0.4642, 0.3823, 0.4643, 0.3723, 0.4662, 0.3722, 0.4661, 0.3722, 0.466, 0.3723, 0.4662, 0.3723, 0.4662, 0.3722, 0.466, 0.3723, 0.466, 0.3724, 0.4662, 0.376, 0.4759, 0.3759, 0.476, 0.3763, 0.4729, 0.3763, 0.4729, 0.3724, 0.4662, 0.3723, 0.466, 0.3724, 0.466, 0.3724, 0.4662, 0.3638, 0.4663, 0.3638, 0.4662, 0.3639, 0.4662, 0.3639, 0.4663, 0.3639, 0.4663, 0.364, 0.4663, 0.364, 0.4664, 0.3639, 0.4664, 0.3638, 0.4664, 0.3638, 0.4664, 0.3638, 0.4663, 0.3638, 0.4663, 0.3761, 0.4645, 0.376, 0.4645, 0.3789, 0.4622, 0.379, 0.4622, 0.3724, 0.466, 0.3723, 0.466, 0.3689, 0.4645, 0.369, 0.4644, 0.3726, 0.466, 0.3726, 0.466, 0.3759, 0.4645, 0.376, 0.4645, 0.376, 0.4759, 0.376, 0.4759, 0.3763, 0.4729, 0.3764, 0.4729, 0.377, 0.476, 0.3769, 0.4759, 0.3765, 0.4729, 0.3766, 0.4729, 0.377, 0.476, 0.377, 0.476, 0.3766, 0.4729, 0.3767, 0.4729, 0.3727, 0.4661, 0.3726, 0.466, 0.376, 0.4645, 0.3761, 0.4645, 0.3723, 0.466, 0.3722, 0.466, 0.3689, 0.4645, 0.3689, 0.4645, 0.3661, 0.4621, 0.366, 0.4621, 0.3639, 0.4586, 0.3639, 0.4586, 0.3767, 0.4729, 0.3766, 0.4729, 0.3765, 0.4697, 0.3766, 0.4697, 0.3766, 0.4729, 0.3765, 0.4729, 0.3765, 0.4697, 0.3765, 0.4697, 0.3689, 0.4645, 0.3689, 0.4645, 0.366, 0.4622, 0.366, 0.4621, 0.3763, 0.4729, 0.3763, 0.4729, 0.3763, 0.4697, 0.3764, 0.4697, 0.376, 0.4645, 0.3759, 0.4645, 0.3788, 0.4621, 0.3789, 0.4622, 0.369, 0.4644, 0.3689, 0.4645, 0.366, 0.4621, 0.3661, 0.4621, 0.3764, 0.4729, 0.3763, 0.4729, 0.3764, 0.4697, 0.3765, 0.4697, 0.3726, 0.4778, 0.3725, 0.4778, 0.3738, 0.4735, 0.3739, 0.4735, 0.3765, 0.4697, 0.3764, 0.4697, 0.376, 0.4662, 0.376, 0.4662, 0.379, 0.4622, 0.3789, 0.4622, 0.3811, 0.4586, 0.3811, 0.4586, 0.3766, 0.4697, 0.3765, 0.4697, 0.377, 0.4662, 0.377, 0.4662, 0.3765, 0.4697, 0.3765, 0.4697, 0.3769, 0.4662, 0.377, 0.4662, 0.366, 0.4621, 0.366, 0.4622, 0.3638, 0.4586, 0.3639, 0.4586, 0.3764, 0.4697, 0.3763, 0.4697, 0.3759, 0.4662, 0.376, 0.4662, 0.3789, 0.4622, 0.3788, 0.4621, 0.381, 0.4586, 0.3811, 0.4586, 0.3745, 0.4734, 0.3744, 0.4734, 0.3742, 0.4699, 0.3743, 0.4699, 0.3811, 0.4586, 0.381, 0.4586, 0.3806, 0.454, 0.3807, 0.454, 0.3758, 0.4778, 0.3757, 0.4778, 0.3744, 0.4735, 0.3744, 0.4734, 0.3638, 0.4586, 0.3638, 0.4586, 0.3641, 0.454, 0.3642, 0.454, 0.3725, 0.4778, 0.3724, 0.4778, 0.3738, 0.4734, 0.3738, 0.4735, 0.381, 0.4586, 0.3809, 0.4585, 0.3806, 0.454, 0.3806, 0.454, 0.3759, 0.4778, 0.3758, 0.4778, 0.3744, 0.4734, 0.3745, 0.4734, 0.3639, 0.4586, 0.3638, 0.4586, 0.3642, 0.454, 0.3643, 0.454, 0.3742, 0.4699, 0.3741, 0.47, 0.3726, 0.4662, 0.3726, 0.4662, 0.3643, 0.454, 0.3642, 0.454, 0.3663, 0.4508, 0.3664, 0.4508, 0.3739, 0.4735, 0.3738, 0.4735, 0.374, 0.47, 0.3741, 0.47, 0.3807, 0.454, 0.3806, 0.454, 0.3785, 0.4508, 0.3785, 0.4508, 0.3744, 0.4734, 0.3744, 0.4735, 0.3742, 0.47, 0.3742, 0.4699, 0.374, 0.4734, 0.3739, 0.4735, 0.3741, 0.47, 0.3742, 0.4699, 0.3738, 0.4735, 0.3738, 0.4734, 0.374, 0.4699, 0.374, 0.47, 0.3746, 0.4735, 0.3745, 0.4734, 0.3743, 0.4699, 0.3744, 0.47, 0.3772, 0.4662, 0.3772, 0.4662, 0.3773, 0.4704, 0.3773, 0.4705, 0.374, 0.47, 0.374, 0.4699, 0.3724, 0.4662, 0.3725, 0.4662, 0.3744, 0.47, 0.3743, 0.4699, 0.3758, 0.4662, 0.3759, 0.4662, 0.3743, 0.4699, 0.3742, 0.4699, 0.3757, 0.4662, 0.3758, 0.4662, 0.3664, 0.4508, 0.3663, 0.4508, 0.3724, 0.4484, 0.3724, 0.4484, 0.3741, 0.47, 0.374, 0.47, 0.3725, 0.4662, 0.3726, 0.4662, 0.3785, 0.4508, 0.3785, 0.4508, 0.3724, 0.4484, 0.3725, 0.4484, 0.3742, 0.4699, 0.3742, 0.47, 0.3757, 0.4662, 0.3757, 0.4662, 0.3593, 0.4484, 0.3594, 0.4484, 0.3638, 0.4528, 0.3637, 0.4528, 0.3775, 0.4662, 0.3775, 0.4662, 0.3774, 0.4704, 0.3773, 0.4704, 0.3776, 0.4662, 0.3776, 0.4662, 0.3775, 0.4705, 0.3775, 0.4704, 0.377, 0.4662, 0.3771, 0.4662, 0.3772, 0.4705, 0.3772, 0.4705, 0.3771, 0.4662, 0.3772, 0.4662, 0.3773, 0.4705, 0.3772, 0.4705, 0.351, 0.4488, 0.3511, 0.4488, 0.3429, 0.4484, 0.3428, 0.4484, 0.3775, 0.4662, 0.3776, 0.4662, 0.3775, 0.4704, 0.3774, 0.4704, 0.3511, 0.4488, 0.3512, 0.4488, 0.3594, 0.4484, 0.3593, 0.4484, 0.3822, 0.4484, 0.3823, 0.4484, 0.3813, 0.4552, 0.3812, 0.4552, 0.3427, 0.4484, 0.3428, 0.4484, 0.3384, 0.4528, 0.3384, 0.4528, 0.3773, 0.4704, 0.3774, 0.4704, 0.3776, 0.4757, 0.3775, 0.4757, 0.3593, 0.4484, 0.3593, 0.4484, 0.3637, 0.4528, 0.3636, 0.4528, 0.3772, 0.4705, 0.3772, 0.4705, 0.3771, 0.4757, 0.377, 0.4757, 0.3772, 0.4705, 0.3773, 0.4705, 0.3772, 0.4757, 0.3771, 0.4757, 0.3428, 0.4484, 0.3429, 0.4484, 0.3385, 0.4528, 0.3384, 0.4528, 0.3774, 0.4704, 0.3775, 0.4704, 0.3776, 0.4757, 0.3776, 0.4757, 0.3836, 0.4552, 0.3836, 0.4552, 0.3829, 0.4607, 0.3829, 0.4607, 0.3384, 0.4528, 0.3385, 0.4528, 0.341, 0.4595, 0.3409, 0.4594, 0.3824, 0.4484, 0.3825, 0.4484, 0.3836, 0.4552, 0.3835, 0.4552, 0.3637, 0.4528, 0.3638, 0.4528, 0.3613, 0.4594, 0.3612, 0.4595, 0.3823, 0.4484, 0.3824, 0.4484, 0.3813, 0.4552, 0.3813, 0.4552, 0.3824, 0.4484, 0.3824, 0.4484, 0.3835, 0.4552, 0.3834, 0.4552, 0.3825, 0.4484, 0.3826, 0.4484, 0.3836, 0.4552, 0.3836, 0.4552, 0.3822, 0.4484, 0.3822, 0.4484, 0.3812, 0.4552, 0.3811, 0.4552, 0.3819, 0.4607, 0.382, 0.4607, 0.3824, 0.4641, 0.3823, 0.4641, 0.3811, 0.4552, 0.3812, 0.4552, 0.3819, 0.4607, 0.3818, 0.4607, 0.3812, 0.4552, 0.3813, 0.4552, 0.3819, 0.4607, 0.3819, 0.4607, 0.3409, 0.4594, 0.341, 0.4595, 0.3472, 0.4638, 0.3471, 0.4638, 0.3835, 0.4552, 0.3836, 0.4552, 0.3829, 0.4607, 0.3828, 0.4607, 0.3612, 0.4595, 0.3613, 0.4594, 0.3551, 0.4638, 0.355, 0.4638, 0.3813, 0.4552, 0.3813, 0.4552, 0.382, 0.4607, 0.3819, 0.4607, 0.3834, 0.4552, 0.3835, 0.4552, 0.3828, 0.4607, 0.3827, 0.4607, 0.3822, 0.4641, 0.3822, 0.4641, 0.3823, 0.4641, 0.3824, 0.4641, 0.3824, 0.4642, 0.3823, 0.4642, 0.3822, 0.4642, 0.3822, 0.4642, 0.3827, 0.4607, 0.3828, 0.4607, 0.3824, 0.4641, 0.3824, 0.4641, 0.3829, 0.4607, 0.3829, 0.4607, 0.3826, 0.4641, 0.3825, 0.4641, 0.3818, 0.4607, 0.3819, 0.4607, 0.3822, 0.4641, 0.3822, 0.4641, 0.3819, 0.4607, 0.3819, 0.4607, 0.3823, 0.4641, 0.3822, 0.4641, 0.3471, 0.4638, 0.3472, 0.4638, 0.3511, 0.4665, 0.351, 0.4664, 0.3828, 0.4607, 0.3829, 0.4607, 0.3825, 0.4641, 0.3824, 0.4641, 0.355, 0.4638, 0.3551, 0.4638, 0.3512, 0.4664, 0.3511, 0.4665])
me_cylinder_003.materials.append(mat_hearts)
me_cylinder_003.update()

# ---- objects
ob_cube = bpy.data.objects.new('Cube', me_cube)
ob_light = bpy.data.objects.new('Light', light_light)
ob_camera = bpy.data.objects.new('Camera', cam_camera)
ob_empty = bpy.data.objects.new('Empty', None)
ob_cube_001 = bpy.data.objects.new('Cube.001', me_cube_001)
ob_cylinder = bpy.data.objects.new('Cylinder', me_cylinder)
ob_cylinder_002 = bpy.data.objects.new('Cylinder.002', me_cylinder_002)
ob_cylinder_001 = bpy.data.objects.new('Cylinder.001', me_cylinder_003)

# ---- transforms, parenting, visibility, modifiers, constraints
ob_cube.location = (0.0, 0.08456, -1.71)
ob_cube.scale = (-0.01867, 0.3759, 0.3759)
ob_cube.lock_rotations_4d = False
ob_cube.empty_display_type = 'ARROWS'
ob_cube.lineart.crease_threshold = 0.0
ob_light.location = (4.076, 1.005, 5.904)
ob_light.rotation_euler = (0.6503, 0.05522, 1.866)
ob_light.lock_rotations_4d = False
ob_light.empty_display_type = 'ARROWS'
ob_light.color = (0.0, 0.0, 0.0, 0.0)
ob_light.lineart.crease_threshold = 0.0
ob_camera.location = (7.359, -6.926, 4.958)
ob_camera.rotation_euler = (1.109, 0.0, 0.8149)
ob_camera.lock_rotations_4d = False
ob_camera.empty_display_type = 'ARROWS'
ob_camera.color = (0.0, 0.0, 0.0, 0.0)
ob_camera.display_type = 'WIRE'
ob_camera.lineart.crease_threshold = 0.0
ob_empty.location = (0.0, 0.0, 0.0)
ob_empty.rotation_euler = (1.571, 0.0, 1.571)
ob_empty.empty_display_type = 'IMAGE'
ob_empty.empty_display_size = 5.0
ob_empty.hide_select = True
ob_cube_001.location = (0.0, -0.8371, -1.601)
ob_cube_001.rotation_euler = (-0.2384, -0.0, 0.0)
ob_cube_001.scale = (-0.01867, 0.3759, 0.3759)
ob_cube_001.lock_rotations_4d = False
ob_cube_001.empty_display_type = 'ARROWS'
ob_cube_001.lineart.crease_threshold = 0.0
ob_cylinder.location = (0.00199, -0.3626, -1.524)
ob_cylinder.rotation_euler = (-0.1014, -0.0, 0.0)
ob_cylinder.scale = (0.04235, 0.04265, 0.08985)
ob_cylinder_002.location = (0.0, 0.1372, -1.386)
ob_cylinder_002.rotation_euler = (0.5509, -0.0, 0.0)
ob_cylinder_002.scale = (0.01763, 0.01763, -0.04445)
ob_cylinder_001.location = (0.0, 0.07979, -1.337)
ob_cylinder_001.scale = (0.01347, 0.01347, 0.01347)

# ---- collection membership
col_collection.objects.link(ob_cube)
col_collection.objects.link(ob_light)
col_collection.objects.link(ob_camera)
col_collection.objects.link(ob_empty)
col_collection.objects.link(ob_cube_001)
col_collection.objects.link(ob_cylinder)
col_collection.objects.link(ob_cylinder_002)
col_collection.objects.link(ob_cylinder_001)

# ---- scene / render settings (as saved in the file)
scene.camera = ob_camera
scene.frame_start = 1; scene.frame_end = 250; scene.frame_set(1)
scene.render.engine = 'BLENDER_EEVEE_NEXT'
scene.cycles.sampling_pattern = 'TABULATED_SOBOL'
scene.view_settings.view_transform = 'Standard'
bpy.context.view_layer.update()
